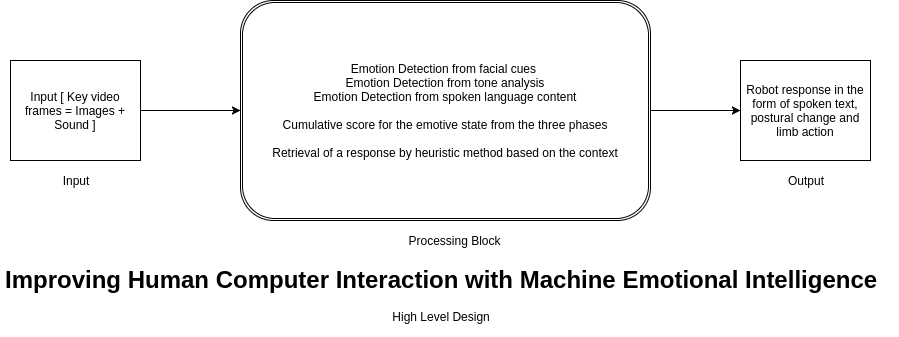

The diagram above was exported from draw.io. Its source (the exported page's mxGraphModel, read from the mxfile embedded in the PNG):
<mxGraphModel dx="1426" dy="650" grid="1" gridSize="10" guides="1" tooltips="1" connect="1" arrows="1" fold="1" page="1" pageScale="1" pageWidth="1169" pageHeight="827" math="0" shadow="0">
  <root>
    <mxCell id="0" />
    <mxCell id="1" parent="0" />
    <mxCell id="254192a33ca07a96-3" value="Input [ Key video frames = Images + Sound ]" style="rounded=0;whiteSpace=wrap;html=1;fillColor=none;" vertex="1" parent="1">
      <mxGeometry x="140" y="170" width="130" height="100" as="geometry" />
    </mxCell>
    <mxCell id="254192a33ca07a96-5" value="Robot response in the form of spoken text, postural change and limb action" style="rounded=0;whiteSpace=wrap;html=1;fillColor=none;" vertex="1" parent="1">
      <mxGeometry x="870" y="170" width="130" height="100" as="geometry" />
    </mxCell>
    <mxCell id="254192a33ca07a96-6" value="" style="endArrow=classic;html=1;exitX=1;exitY=0.5;entryX=0;entryY=0.5;" edge="1" parent="1" source="254192a33ca07a96-3">
      <mxGeometry width="50" height="50" relative="1" as="geometry">
        <mxPoint x="70" y="400" as="sourcePoint" />
        <mxPoint x="370" y="220" as="targetPoint" />
      </mxGeometry>
    </mxCell>
    <mxCell id="254192a33ca07a96-7" value="" style="endArrow=classic;html=1;exitX=1;exitY=0.5;entryX=0;entryY=0.5;" edge="1" parent="1" target="254192a33ca07a96-5">
      <mxGeometry width="50" height="50" relative="1" as="geometry">
        <mxPoint x="780" y="220" as="sourcePoint" />
        <mxPoint x="930" y="320" as="targetPoint" />
      </mxGeometry>
    </mxCell>
    <mxCell id="254192a33ca07a96-8" value="&lt;h1&gt;Improving Human Computer Interaction with Machine Emotional Intelligence&lt;/h1&gt;&lt;div style=&quot;text-align: center&quot;&gt;High Level Design&lt;/div&gt;" style="text;html=1;strokeColor=none;fillColor=none;spacing=5;spacingTop=-20;whiteSpace=wrap;overflow=hidden;" vertex="1" parent="1">
      <mxGeometry x="130" y="370" width="890" height="76" as="geometry" />
    </mxCell>
    <mxCell id="254192a33ca07a96-9" value="&lt;span&gt;Emotion Detection from facial cues&amp;nbsp;&lt;/span&gt;&lt;div&gt;Emotion Detection from tone analysis&lt;/div&gt;&lt;div&gt;Emotion Detection from spoken language content&lt;/div&gt;&lt;div&gt;&lt;br&gt;&lt;/div&gt;&lt;div&gt;Cumulative score for the emotive state from the three phases&lt;/div&gt;&lt;div&gt;&lt;br&gt;&lt;/div&gt;&lt;div&gt;Retrieval of a response by heuristic method based on the context&lt;/div&gt;" style="shape=ext;double=1;rounded=1;whiteSpace=wrap;html=1;fillColor=none;" vertex="1" parent="1">
      <mxGeometry x="370" y="110" width="410" height="220" as="geometry" />
    </mxCell>
    <mxCell id="254192a33ca07a96-10" style="edgeStyle=orthogonalEdgeStyle;rounded=0;html=1;exitX=1;exitY=0.5;entryX=1;entryY=0.5;jettySize=auto;orthogonalLoop=1;" edge="1" parent="1" source="254192a33ca07a96-8" target="254192a33ca07a96-8">
      <mxGeometry relative="1" as="geometry" />
    </mxCell>
    <mxCell id="639ebb9b3159145b-1" value="Input" style="text;html=1;strokeColor=none;fillColor=none;align=center;verticalAlign=middle;whiteSpace=wrap;" vertex="1" parent="1">
      <mxGeometry x="185" y="280" width="40" height="20" as="geometry" />
    </mxCell>
    <mxCell id="639ebb9b3159145b-2" value="Processing Block" style="text;html=1;strokeColor=none;fillColor=none;align=center;verticalAlign=middle;whiteSpace=wrap;" vertex="1" parent="1">
      <mxGeometry x="507" y="340" width="155" height="20" as="geometry" />
    </mxCell>
    <mxCell id="639ebb9b3159145b-3" value="Output" style="text;html=1;strokeColor=none;fillColor=none;align=center;verticalAlign=middle;whiteSpace=wrap;" vertex="1" parent="1">
      <mxGeometry x="915" y="280" width="40" height="20" as="geometry" />
    </mxCell>
  </root>
</mxGraphModel>